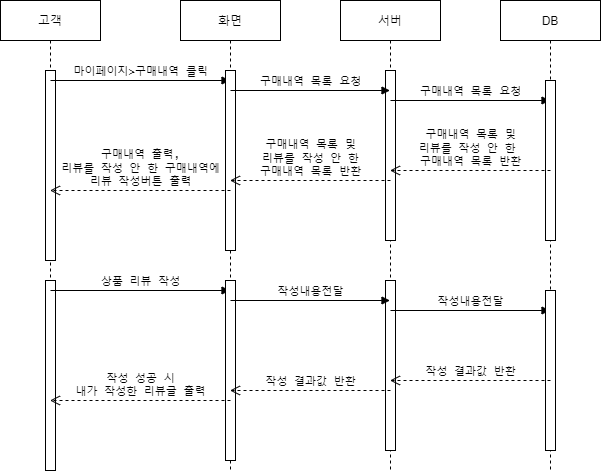

The diagram above was exported from draw.io. Its source (the exported page's mxGraphModel, read from the mxfile embedded in the PNG):
<mxGraphModel dx="1102" dy="580" grid="1" gridSize="10" guides="1" tooltips="1" connect="1" arrows="1" fold="1" page="1" pageScale="1" pageWidth="827" pageHeight="1169" math="0" shadow="0">
  <root>
    <mxCell id="ETDrX0p7VUwEH2A4yiXU-0" />
    <mxCell id="ETDrX0p7VUwEH2A4yiXU-1" parent="ETDrX0p7VUwEH2A4yiXU-0" />
    <mxCell id="ETDrX0p7VUwEH2A4yiXU-2" value="서버" style="shape=umlLifeline;perimeter=lifelinePerimeter;container=1;collapsible=0;recursiveResize=0;rounded=0;shadow=0;strokeWidth=1;" parent="ETDrX0p7VUwEH2A4yiXU-1" vertex="1">
      <mxGeometry x="460" y="80" width="100" height="470" as="geometry" />
    </mxCell>
    <mxCell id="ETDrX0p7VUwEH2A4yiXU-3" value="" style="html=1;points=[];perimeter=orthogonalPerimeter;fontFamily=Lucida Console;" parent="ETDrX0p7VUwEH2A4yiXU-2" vertex="1">
      <mxGeometry x="45" y="280" width="10" height="170" as="geometry" />
    </mxCell>
    <mxCell id="ETDrX0p7VUwEH2A4yiXU-4" value="고객" style="shape=umlLifeline;perimeter=lifelinePerimeter;container=1;collapsible=0;recursiveResize=0;rounded=0;shadow=0;strokeWidth=1;" parent="ETDrX0p7VUwEH2A4yiXU-2" vertex="1">
      <mxGeometry x="-340" width="100" height="470" as="geometry" />
    </mxCell>
    <mxCell id="ETDrX0p7VUwEH2A4yiXU-5" value="" style="points=[];perimeter=orthogonalPerimeter;rounded=0;shadow=0;strokeWidth=1;" parent="ETDrX0p7VUwEH2A4yiXU-4" vertex="1">
      <mxGeometry x="45" y="280" width="10" height="190" as="geometry" />
    </mxCell>
    <mxCell id="ETDrX0p7VUwEH2A4yiXU-6" value="상품 리뷰 작성" style="html=1;verticalAlign=bottom;endArrow=block;rounded=0;fontFamily=Lucida Console;" parent="ETDrX0p7VUwEH2A4yiXU-4" edge="1">
      <mxGeometry width="80" relative="1" as="geometry">
        <mxPoint x="50" y="290" as="sourcePoint" />
        <mxPoint x="229.5" y="290" as="targetPoint" />
      </mxGeometry>
    </mxCell>
    <mxCell id="ETDrX0p7VUwEH2A4yiXU-7" value="화면" style="shape=umlLifeline;perimeter=lifelinePerimeter;container=1;collapsible=0;recursiveResize=0;rounded=0;shadow=0;strokeWidth=1;" parent="ETDrX0p7VUwEH2A4yiXU-2" vertex="1">
      <mxGeometry x="-160" width="100" height="470" as="geometry" />
    </mxCell>
    <mxCell id="ETDrX0p7VUwEH2A4yiXU-8" value="" style="points=[];perimeter=orthogonalPerimeter;rounded=0;shadow=0;strokeWidth=1;" parent="ETDrX0p7VUwEH2A4yiXU-7" vertex="1">
      <mxGeometry x="45" y="280" width="10" height="180" as="geometry" />
    </mxCell>
    <mxCell id="ETDrX0p7VUwEH2A4yiXU-9" value="작성내용전달" style="html=1;verticalAlign=bottom;endArrow=block;rounded=0;fontFamily=Lucida Console;" parent="ETDrX0p7VUwEH2A4yiXU-7" edge="1">
      <mxGeometry width="80" relative="1" as="geometry">
        <mxPoint x="50" y="300" as="sourcePoint" />
        <mxPoint x="209.5" y="300" as="targetPoint" />
      </mxGeometry>
    </mxCell>
    <mxCell id="ETDrX0p7VUwEH2A4yiXU-10" value="작성내용전달" style="html=1;verticalAlign=bottom;endArrow=block;rounded=0;fontFamily=Lucida Console;" parent="ETDrX0p7VUwEH2A4yiXU-2" edge="1">
      <mxGeometry width="80" relative="1" as="geometry">
        <mxPoint x="50" y="310" as="sourcePoint" />
        <mxPoint x="209.5" y="310" as="targetPoint" />
      </mxGeometry>
    </mxCell>
    <mxCell id="ETDrX0p7VUwEH2A4yiXU-11" value="DB" style="shape=umlLifeline;perimeter=lifelinePerimeter;container=1;collapsible=0;recursiveResize=0;rounded=0;shadow=0;strokeWidth=1;" parent="ETDrX0p7VUwEH2A4yiXU-1" vertex="1">
      <mxGeometry x="620" y="80" width="100" height="470" as="geometry" />
    </mxCell>
    <mxCell id="ETDrX0p7VUwEH2A4yiXU-12" value="" style="html=1;points=[];perimeter=orthogonalPerimeter;fontFamily=Lucida Console;" parent="ETDrX0p7VUwEH2A4yiXU-11" vertex="1">
      <mxGeometry x="45" y="290" width="10" height="160" as="geometry" />
    </mxCell>
    <mxCell id="ETDrX0p7VUwEH2A4yiXU-13" value="작성 결과값 반환" style="html=1;verticalAlign=bottom;endArrow=open;dashed=1;endSize=8;rounded=0;fontFamily=Lucida Console;" parent="ETDrX0p7VUwEH2A4yiXU-1" edge="1">
      <mxGeometry relative="1" as="geometry">
        <mxPoint x="670" y="460" as="sourcePoint" />
        <mxPoint x="509.5" y="460" as="targetPoint" />
      </mxGeometry>
    </mxCell>
    <mxCell id="ETDrX0p7VUwEH2A4yiXU-14" value="작성 결과값 반환" style="html=1;verticalAlign=bottom;endArrow=open;dashed=1;endSize=8;rounded=0;fontFamily=Lucida Console;" parent="ETDrX0p7VUwEH2A4yiXU-1" edge="1">
      <mxGeometry relative="1" as="geometry">
        <mxPoint x="510" y="470" as="sourcePoint" />
        <mxPoint x="349.5" y="470" as="targetPoint" />
      </mxGeometry>
    </mxCell>
    <mxCell id="ETDrX0p7VUwEH2A4yiXU-15" value="작성 성공 시&lt;br&gt;내가 작성한 리뷰글 출력" style="html=1;verticalAlign=bottom;endArrow=open;dashed=1;endSize=8;rounded=0;fontFamily=Lucida Console;" parent="ETDrX0p7VUwEH2A4yiXU-1" edge="1">
      <mxGeometry relative="1" as="geometry">
        <mxPoint x="350" y="480" as="sourcePoint" />
        <mxPoint x="169.5" y="480" as="targetPoint" />
      </mxGeometry>
    </mxCell>
    <mxCell id="ETDrX0p7VUwEH2A4yiXU-16" value="" style="html=1;points=[];perimeter=orthogonalPerimeter;fontFamily=Lucida Console;" parent="ETDrX0p7VUwEH2A4yiXU-1" vertex="1">
      <mxGeometry x="505" y="150" width="10" height="170" as="geometry" />
    </mxCell>
    <mxCell id="ETDrX0p7VUwEH2A4yiXU-17" value="" style="points=[];perimeter=orthogonalPerimeter;rounded=0;shadow=0;strokeWidth=1;" parent="ETDrX0p7VUwEH2A4yiXU-1" vertex="1">
      <mxGeometry x="165" y="150" width="10" height="190" as="geometry" />
    </mxCell>
    <mxCell id="ETDrX0p7VUwEH2A4yiXU-18" value="마이페이지&amp;gt;구매내역 클릭" style="html=1;verticalAlign=bottom;endArrow=block;rounded=0;fontFamily=Lucida Console;" parent="ETDrX0p7VUwEH2A4yiXU-1" edge="1">
      <mxGeometry width="80" relative="1" as="geometry">
        <mxPoint x="170" y="160" as="sourcePoint" />
        <mxPoint x="349.5" y="160" as="targetPoint" />
      </mxGeometry>
    </mxCell>
    <mxCell id="ETDrX0p7VUwEH2A4yiXU-19" value="" style="points=[];perimeter=orthogonalPerimeter;rounded=0;shadow=0;strokeWidth=1;" parent="ETDrX0p7VUwEH2A4yiXU-1" vertex="1">
      <mxGeometry x="345" y="150" width="10" height="180" as="geometry" />
    </mxCell>
    <mxCell id="ETDrX0p7VUwEH2A4yiXU-20" value="구매내역 목록 요청" style="html=1;verticalAlign=bottom;endArrow=block;rounded=0;fontFamily=Lucida Console;" parent="ETDrX0p7VUwEH2A4yiXU-1" edge="1">
      <mxGeometry width="80" relative="1" as="geometry">
        <mxPoint x="350" y="170" as="sourcePoint" />
        <mxPoint x="509.5" y="170" as="targetPoint" />
      </mxGeometry>
    </mxCell>
    <mxCell id="ETDrX0p7VUwEH2A4yiXU-21" value="구매내역 목록 요청" style="html=1;verticalAlign=bottom;endArrow=block;rounded=0;fontFamily=Lucida Console;" parent="ETDrX0p7VUwEH2A4yiXU-1" edge="1">
      <mxGeometry width="80" relative="1" as="geometry">
        <mxPoint x="510" y="180" as="sourcePoint" />
        <mxPoint x="669.5" y="180" as="targetPoint" />
      </mxGeometry>
    </mxCell>
    <mxCell id="ETDrX0p7VUwEH2A4yiXU-22" value="" style="html=1;points=[];perimeter=orthogonalPerimeter;fontFamily=Lucida Console;" parent="ETDrX0p7VUwEH2A4yiXU-1" vertex="1">
      <mxGeometry x="665" y="160" width="10" height="160" as="geometry" />
    </mxCell>
    <mxCell id="ETDrX0p7VUwEH2A4yiXU-23" value="구매내역 목록 및&lt;br&gt;리뷰를 작성 안 한 &lt;br&gt;구매내역 목록 반환" style="html=1;verticalAlign=bottom;endArrow=open;dashed=1;endSize=8;rounded=0;fontFamily=Lucida Console;" parent="ETDrX0p7VUwEH2A4yiXU-1" edge="1">
      <mxGeometry relative="1" as="geometry">
        <mxPoint x="670" y="250" as="sourcePoint" />
        <mxPoint x="509.5" y="250" as="targetPoint" />
      </mxGeometry>
    </mxCell>
    <mxCell id="ETDrX0p7VUwEH2A4yiXU-24" value="구매내역 목록 및&lt;br&gt;리뷰를 작성 안 한&lt;br&gt;구매내역 목록 반환" style="html=1;verticalAlign=bottom;endArrow=open;dashed=1;endSize=8;rounded=0;fontFamily=Lucida Console;" parent="ETDrX0p7VUwEH2A4yiXU-1" edge="1">
      <mxGeometry relative="1" as="geometry">
        <mxPoint x="510" y="260" as="sourcePoint" />
        <mxPoint x="349.5" y="260" as="targetPoint" />
      </mxGeometry>
    </mxCell>
    <mxCell id="ETDrX0p7VUwEH2A4yiXU-25" value="구매내역 출력,&lt;br&gt;리뷰를 작성 안 한 구매내역에&lt;br&gt;리뷰 작성버튼 출력" style="html=1;verticalAlign=bottom;endArrow=open;dashed=1;endSize=8;rounded=0;fontFamily=Lucida Console;" parent="ETDrX0p7VUwEH2A4yiXU-1" edge="1">
      <mxGeometry relative="1" as="geometry">
        <mxPoint x="350" y="270" as="sourcePoint" />
        <mxPoint x="169.5" y="270" as="targetPoint" />
      </mxGeometry>
    </mxCell>
  </root>
</mxGraphModel>